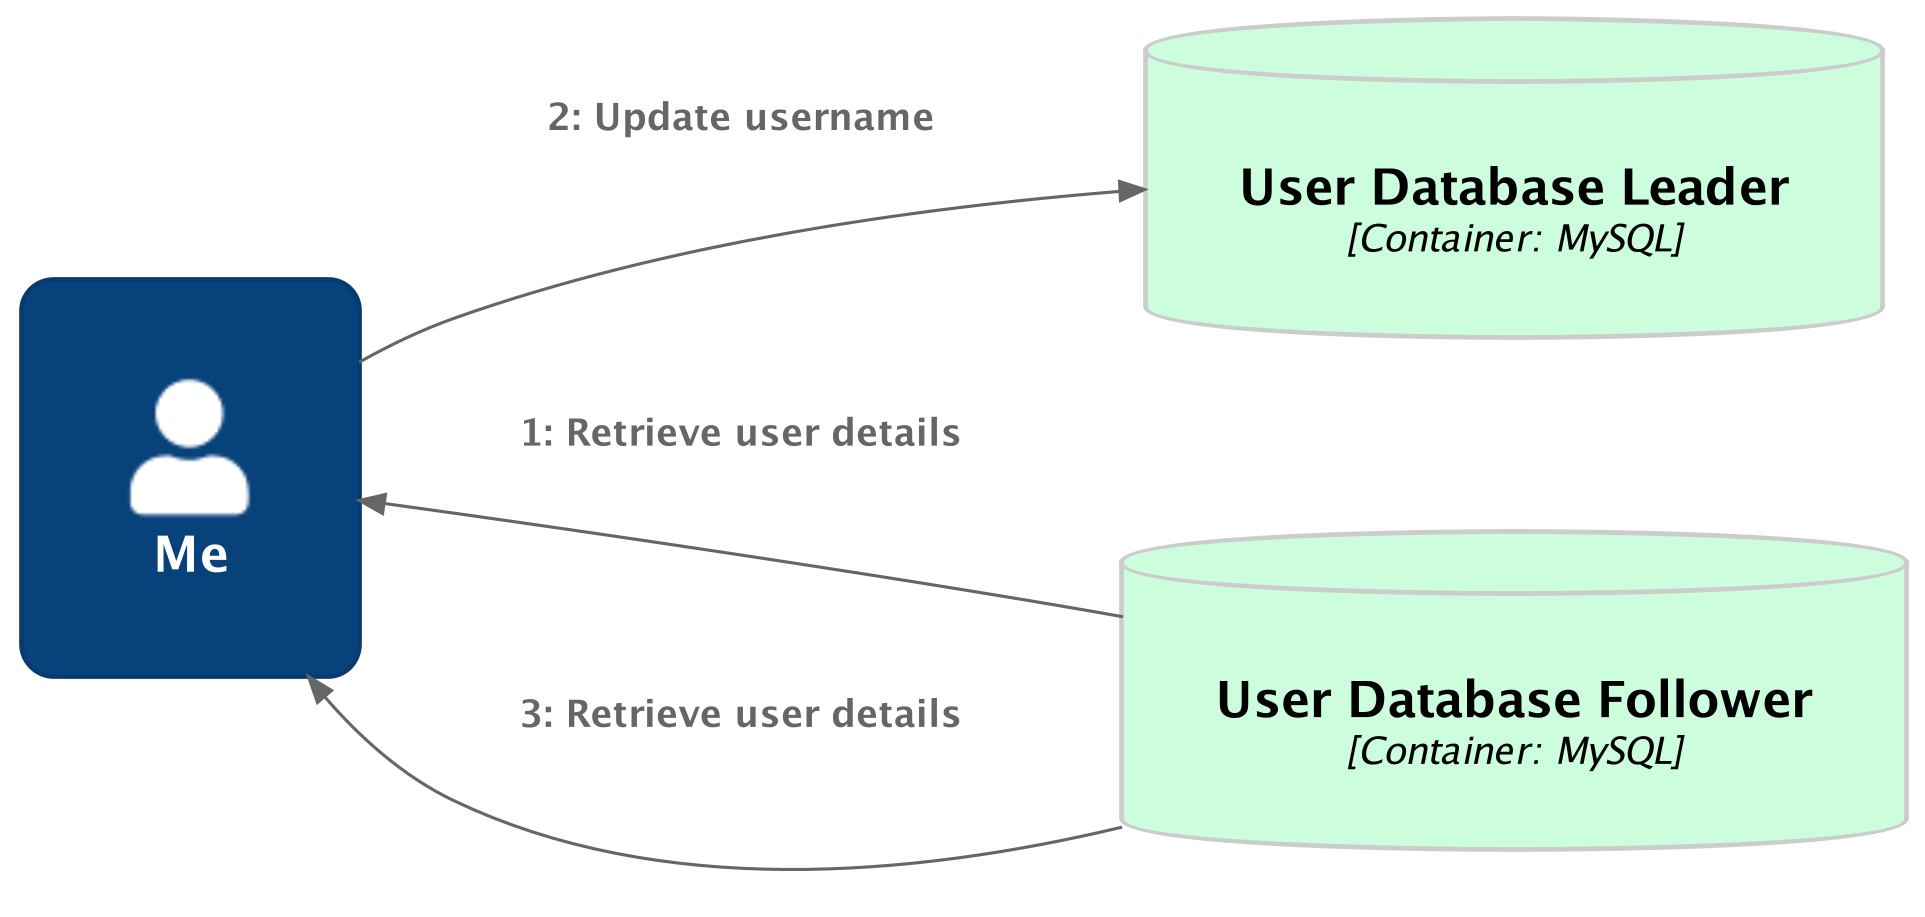

The diagram above was rendered by PlantUML. Its source (embedded in the PNG):
@startuml ReadYourWritesExample
skinparamlocked dpi 300

left to right direction

!include https://raw.githubusercontent.com/plantuml-stdlib/C4-PlantUML/master/C4_Dynamic.puml

!define DEVICONS https://raw.githubusercontent.com/tupadr3/plantuml-icon-font-sprites/master/devicons
!include DEVICONS/laravel.puml
!include DEVICONS/javascript.puml
!include DEVICONS/mysql.puml
!include DEVICONS/chrome.puml

!define AWSPuml https://raw.githubusercontent.com/awslabs/aws-icons-for-plantuml/v11.1/dist
!includeurl AWSPuml/AWSCommon.puml
!includeurl AWSPuml/Database/RDS.puml
!includeurl AWSPuml/Compute/EC2.puml
!includeurl AWSPuml/Compute/EC2AutoScaling.puml
!includeurl AWSPuml/NetworkingContentDelivery/ElasticLoadBalancing.puml
!includeurl AWSPuml/Storage/SimpleStorageService.puml
' make orange
AddContainerTag("AWS", $borderColor="#ff9900", $bgColor="#ffffff", $fontColor="#000000")

AddContainerTag("browser", $bgColor="#bcddfc", $fontColor="#000000")
AddContainerTag("database", $bgColor="#ccfddd", $fontColor="#000000", $borderColor="#cccccc")

skinparam roundcorner 20
skinparam Padding 20
skinparam NoteBorderColor transparent
skinparam NoteBackgroundColor #FDDDCC
' skinparam NoteFontColor white

UpdateElementStyle(node, $borderColor="#cccccc", $fontColor="#5c5c5c")
UpdateElementStyle(container, $bgColor="#5388cb")

hide stereotype

Person(user, "Me", "")

ContainerDb(db, "User Database Leader", "Container: MySQL", $tags="database")
ContainerDb(db2, "User Database Follower", "Container: MySQL", $tags="database")

Rel_U(db2, user, "Retrieve user details")
Rel(user, db, "Update username")
Rel(db2, user, "Retrieve user details")

@enduml